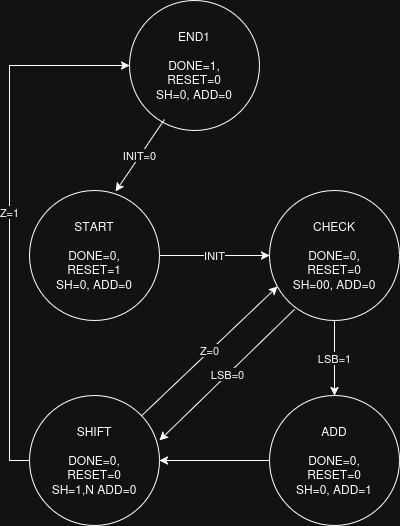

The diagram above was exported from draw.io. Its source (the exported page's mxGraphModel, read from the mxfile embedded in the PNG):
<mxGraphModel dx="1426" dy="706" grid="1" gridSize="10" guides="1" tooltips="1" connect="1" arrows="1" fold="1" page="1" pageScale="1" pageWidth="827" pageHeight="1169" math="0" shadow="0">
  <root>
    <mxCell id="0" />
    <mxCell id="1" parent="0" />
    <mxCell id="NTNi24h15zXZA55S9IS2-1" parent="1" style="ellipse;whiteSpace=wrap;html=1;aspect=fixed;" value="END1&lt;br&gt;&lt;div&gt;&lt;br&gt;&lt;/div&gt;&lt;div&gt;DONE=1,&lt;br&gt;RESET=0&lt;br&gt;SH=0, ADD=0&lt;br&gt;&lt;/div&gt;" vertex="1">
      <mxGeometry height="130" width="130" x="350" y="60" as="geometry" />
    </mxCell>
    <mxCell id="NTNi24h15zXZA55S9IS2-8" edge="1" parent="1" source="NTNi24h15zXZA55S9IS2-2" style="edgeStyle=orthogonalEdgeStyle;rounded=0;orthogonalLoop=1;jettySize=auto;html=1;exitX=1;exitY=0.5;exitDx=0;exitDy=0;" target="NTNi24h15zXZA55S9IS2-4" value="INIT">
      <mxGeometry relative="1" as="geometry" />
    </mxCell>
    <mxCell id="NTNi24h15zXZA55S9IS2-2" parent="1" style="ellipse;whiteSpace=wrap;html=1;aspect=fixed;" value="&lt;div&gt;START&lt;/div&gt;&lt;div&gt;&lt;br&gt;&lt;/div&gt;&lt;div&gt;DONE=0,&lt;/div&gt;&lt;div&gt;RESET=1&lt;/div&gt;&lt;div&gt;SH=0, ADD=0&lt;br&gt;&lt;/div&gt;" vertex="1">
      <mxGeometry height="130" width="130" x="250" y="250" as="geometry" />
    </mxCell>
    <mxCell id="NTNi24h15zXZA55S9IS2-14" edge="1" parent="1" source="NTNi24h15zXZA55S9IS2-4" style="edgeStyle=orthogonalEdgeStyle;rounded=0;orthogonalLoop=1;jettySize=auto;html=1;exitX=0.5;exitY=1;exitDx=0;exitDy=0;" target="NTNi24h15zXZA55S9IS2-10" value="LSB=1">
      <mxGeometry relative="1" as="geometry" />
    </mxCell>
    <mxCell id="NTNi24h15zXZA55S9IS2-4" parent="1" style="ellipse;whiteSpace=wrap;html=1;aspect=fixed;" value="&lt;div&gt;CHECK&lt;/div&gt;&lt;div&gt;&lt;br&gt;&lt;/div&gt;&lt;div&gt;DONE=0,&lt;/div&gt;&lt;div&gt;RESET=0&lt;/div&gt;&lt;div&gt;SH=00, ADD=0&lt;br&gt;&lt;/div&gt;" vertex="1">
      <mxGeometry height="130" width="130" x="490" y="250" as="geometry" />
    </mxCell>
    <mxCell id="NTNi24h15zXZA55S9IS2-6" edge="1" parent="1" source="NTNi24h15zXZA55S9IS2-1" style="endArrow=classic;html=1;rounded=0;entryX=0.662;entryY=0.008;entryDx=0;entryDy=0;entryPerimeter=0;exitX=0.269;exitY=0.915;exitDx=0;exitDy=0;exitPerimeter=0;" target="NTNi24h15zXZA55S9IS2-2" value="INIT=0">
      <mxGeometry height="50" relative="1" width="50" as="geometry">
        <mxPoint x="350" y="200" as="sourcePoint" />
        <mxPoint x="230" y="180" as="targetPoint" />
      </mxGeometry>
    </mxCell>
    <mxCell id="NTNi24h15zXZA55S9IS2-16" edge="1" parent="1" source="NTNi24h15zXZA55S9IS2-9" style="edgeStyle=orthogonalEdgeStyle;rounded=0;orthogonalLoop=1;jettySize=auto;html=1;exitX=0;exitY=0.5;exitDx=0;exitDy=0;entryX=0;entryY=0.5;entryDx=0;entryDy=0;" target="NTNi24h15zXZA55S9IS2-1" value="Z=1">
      <mxGeometry relative="1" as="geometry" />
    </mxCell>
    <mxCell id="NTNi24h15zXZA55S9IS2-9" parent="1" style="ellipse;whiteSpace=wrap;html=1;aspect=fixed;" value="&lt;div&gt;SHIFT&lt;/div&gt;&lt;div&gt;&lt;br&gt;&lt;/div&gt;&lt;div&gt;DONE=0,&lt;/div&gt;&lt;div&gt;RESET=0&lt;/div&gt;&lt;div&gt;SH=1,N ADD=0&lt;br&gt;&lt;/div&gt;" vertex="1">
      <mxGeometry height="130" width="130" x="250" y="455" as="geometry" />
    </mxCell>
    <mxCell id="NTNi24h15zXZA55S9IS2-15" edge="1" parent="1" source="NTNi24h15zXZA55S9IS2-10" style="edgeStyle=orthogonalEdgeStyle;rounded=0;orthogonalLoop=1;jettySize=auto;html=1;" target="NTNi24h15zXZA55S9IS2-9">
      <mxGeometry relative="1" as="geometry" />
    </mxCell>
    <mxCell id="NTNi24h15zXZA55S9IS2-10" parent="1" style="ellipse;whiteSpace=wrap;html=1;aspect=fixed;" value="&lt;div&gt;ADD&lt;/div&gt;&lt;div&gt;&lt;br&gt;&lt;/div&gt;&lt;div&gt;DONE=0,&lt;/div&gt;&lt;div&gt;RESET=0&lt;/div&gt;&lt;div&gt;SH=0, ADD=1&lt;br&gt;&lt;/div&gt;" vertex="1">
      <mxGeometry height="130" width="130" x="490" y="455" as="geometry" />
    </mxCell>
    <mxCell id="NTNi24h15zXZA55S9IS2-12" edge="1" parent="1" source="NTNi24h15zXZA55S9IS2-9" style="endArrow=classic;html=1;rounded=0;entryX=0.062;entryY=0.738;entryDx=0;entryDy=0;entryPerimeter=0;" target="NTNi24h15zXZA55S9IS2-4" value="Z=0">
      <mxGeometry height="50" relative="1" width="50" as="geometry">
        <mxPoint x="390" y="400" as="sourcePoint" />
        <mxPoint x="440" y="350" as="targetPoint" />
      </mxGeometry>
    </mxCell>
    <mxCell id="NTNi24h15zXZA55S9IS2-13" edge="1" parent="1" source="NTNi24h15zXZA55S9IS2-4" style="endArrow=classic;html=1;rounded=0;entryX=1;entryY=0.346;entryDx=0;entryDy=0;entryPerimeter=0;exitX=0.192;exitY=0.915;exitDx=0;exitDy=0;exitPerimeter=0;" target="NTNi24h15zXZA55S9IS2-9" value="LSB=0">
      <mxGeometry height="50" relative="1" width="50" as="geometry">
        <mxPoint x="390" y="400" as="sourcePoint" />
        <mxPoint x="440" y="350" as="targetPoint" />
      </mxGeometry>
    </mxCell>
  </root>
</mxGraphModel>